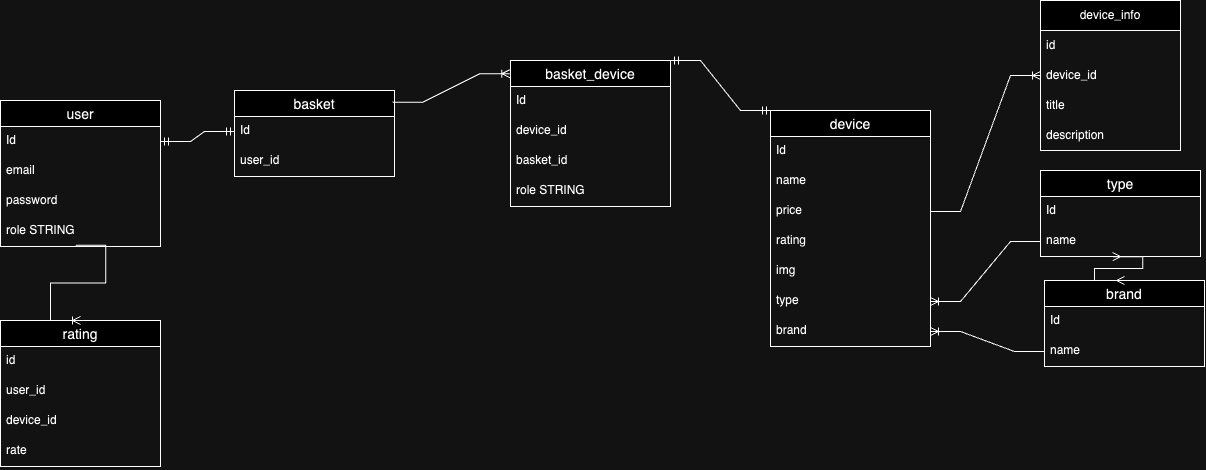

The diagram above was exported from draw.io. Its source (the exported page's mxGraphModel, read from the mxfile embedded in the PNG):
<mxGraphModel dx="1353" dy="1689" grid="1" gridSize="10" guides="1" tooltips="1" connect="1" arrows="1" fold="1" page="1" pageScale="1" pageWidth="827" pageHeight="1169" math="0" shadow="0">
  <root>
    <mxCell id="0" />
    <mxCell id="1" parent="0" />
    <mxCell id="heam2To13YFUFFD0KSrC-14" value="user" style="swimlane;fontStyle=0;childLayout=stackLayout;horizontal=1;startSize=26;horizontalStack=0;resizeParent=1;resizeParentMax=0;resizeLast=0;collapsible=1;marginBottom=0;align=center;fontSize=14;" parent="1" vertex="1">
      <mxGeometry x="50" y="390" width="160" height="146" as="geometry" />
    </mxCell>
    <mxCell id="heam2To13YFUFFD0KSrC-15" value="Id" style="text;strokeColor=none;fillColor=none;spacingLeft=4;spacingRight=4;overflow=hidden;rotatable=0;points=[[0,0.5],[1,0.5]];portConstraint=eastwest;fontSize=12;whiteSpace=wrap;html=1;" parent="heam2To13YFUFFD0KSrC-14" vertex="1">
      <mxGeometry y="26" width="160" height="30" as="geometry" />
    </mxCell>
    <mxCell id="heam2To13YFUFFD0KSrC-16" value="email" style="text;strokeColor=none;fillColor=none;spacingLeft=4;spacingRight=4;overflow=hidden;rotatable=0;points=[[0,0.5],[1,0.5]];portConstraint=eastwest;fontSize=12;whiteSpace=wrap;html=1;" parent="heam2To13YFUFFD0KSrC-14" vertex="1">
      <mxGeometry y="56" width="160" height="30" as="geometry" />
    </mxCell>
    <mxCell id="heam2To13YFUFFD0KSrC-17" value="password&lt;div&gt;&lt;br&gt;&lt;/div&gt;" style="text;strokeColor=none;fillColor=none;spacingLeft=4;spacingRight=4;overflow=hidden;rotatable=0;points=[[0,0.5],[1,0.5]];portConstraint=eastwest;fontSize=12;whiteSpace=wrap;html=1;" parent="heam2To13YFUFFD0KSrC-14" vertex="1">
      <mxGeometry y="86" width="160" height="30" as="geometry" />
    </mxCell>
    <mxCell id="cGNCRjU4lpEO5KZHYYZz-2" value="&lt;div&gt;role STRING&lt;/div&gt;" style="text;strokeColor=none;fillColor=none;spacingLeft=4;spacingRight=4;overflow=hidden;rotatable=0;points=[[0,0.5],[1,0.5]];portConstraint=eastwest;fontSize=12;whiteSpace=wrap;html=1;" parent="heam2To13YFUFFD0KSrC-14" vertex="1">
      <mxGeometry y="116" width="160" height="30" as="geometry" />
    </mxCell>
    <mxCell id="cGNCRjU4lpEO5KZHYYZz-3" value="basket" style="swimlane;fontStyle=0;childLayout=stackLayout;horizontal=1;startSize=26;horizontalStack=0;resizeParent=1;resizeParentMax=0;resizeLast=0;collapsible=1;marginBottom=0;align=center;fontSize=14;" parent="1" vertex="1">
      <mxGeometry x="284" y="380" width="160" height="86" as="geometry" />
    </mxCell>
    <mxCell id="cGNCRjU4lpEO5KZHYYZz-4" value="Id" style="text;strokeColor=none;fillColor=none;spacingLeft=4;spacingRight=4;overflow=hidden;rotatable=0;points=[[0,0.5],[1,0.5]];portConstraint=eastwest;fontSize=12;whiteSpace=wrap;html=1;" parent="cGNCRjU4lpEO5KZHYYZz-3" vertex="1">
      <mxGeometry y="26" width="160" height="30" as="geometry" />
    </mxCell>
    <mxCell id="cGNCRjU4lpEO5KZHYYZz-5" value="user_id" style="text;strokeColor=none;fillColor=none;spacingLeft=4;spacingRight=4;overflow=hidden;rotatable=0;points=[[0,0.5],[1,0.5]];portConstraint=eastwest;fontSize=12;whiteSpace=wrap;html=1;" parent="cGNCRjU4lpEO5KZHYYZz-3" vertex="1">
      <mxGeometry y="56" width="160" height="30" as="geometry" />
    </mxCell>
    <mxCell id="CxREoLQaMwpMnXrUd5AN-1" value="" style="edgeStyle=entityRelationEdgeStyle;fontSize=12;html=1;endArrow=ERmandOne;startArrow=ERmandOne;rounded=0;exitX=1;exitY=0.5;exitDx=0;exitDy=0;entryX=0;entryY=0.5;entryDx=0;entryDy=0;" edge="1" parent="1" source="heam2To13YFUFFD0KSrC-15" target="cGNCRjU4lpEO5KZHYYZz-4">
      <mxGeometry width="100" height="100" relative="1" as="geometry">
        <mxPoint x="209.99999999999994" y="456" as="sourcePoint" />
        <mxPoint x="321.92" y="403.99" as="targetPoint" />
        <Array as="points">
          <mxPoint x="210" y="430" />
        </Array>
      </mxGeometry>
    </mxCell>
    <mxCell id="CxREoLQaMwpMnXrUd5AN-2" value="device" style="swimlane;fontStyle=0;childLayout=stackLayout;horizontal=1;startSize=26;horizontalStack=0;resizeParent=1;resizeParentMax=0;resizeLast=0;collapsible=1;marginBottom=0;align=center;fontSize=14;" vertex="1" parent="1">
      <mxGeometry x="820" y="400" width="160" height="236" as="geometry" />
    </mxCell>
    <mxCell id="CxREoLQaMwpMnXrUd5AN-3" value="Id" style="text;strokeColor=none;fillColor=none;spacingLeft=4;spacingRight=4;overflow=hidden;rotatable=0;points=[[0,0.5],[1,0.5]];portConstraint=eastwest;fontSize=12;whiteSpace=wrap;html=1;" vertex="1" parent="CxREoLQaMwpMnXrUd5AN-2">
      <mxGeometry y="26" width="160" height="30" as="geometry" />
    </mxCell>
    <mxCell id="CxREoLQaMwpMnXrUd5AN-5" value="name" style="text;strokeColor=none;fillColor=none;spacingLeft=4;spacingRight=4;overflow=hidden;rotatable=0;points=[[0,0.5],[1,0.5]];portConstraint=eastwest;fontSize=12;whiteSpace=wrap;html=1;" vertex="1" parent="CxREoLQaMwpMnXrUd5AN-2">
      <mxGeometry y="56" width="160" height="30" as="geometry" />
    </mxCell>
    <mxCell id="CxREoLQaMwpMnXrUd5AN-6" value="&lt;div&gt;price&lt;span style=&quot;color: rgba(0, 0, 0, 0); font-family: monospace; font-size: 0px; text-wrap: nowrap; background-color: initial;&quot;&gt;%3CmxGraphModel%3E%3Croot%3E%3CmxCell%20id%3D%220%22%2F%3E%3CmxCell%20id%3D%221%22%20parent%3D%220%22%2F%3E%3CmxCell%20id%3D%222%22%20value%3D%22user%22%20style%3D%22swimlane%3BfontStyle%3D0%3BchildLayout%3DstackLayout%3Bhorizontal%3D1%3BstartSize%3D26%3BhorizontalStack%3D0%3BresizeParent%3D1%3BresizeParentMax%3D0%3BresizeLast%3D0%3Bcollapsible%3D1%3BmarginBottom%3D0%3Balign%3Dcenter%3BfontSize%3D14%3B%22%20vertex%3D%221%22%20parent%3D%221%22%3E%3CmxGeometry%20x%3D%22100%22%20y%3D%22700%22%20width%3D%22160%22%20height%3D%22146%22%20as%3D%22geometry%22%2F%3E%3C%2FmxCell%3E%3CmxCell%20id%3D%223%22%20value%3D%22Id%22%20style%3D%22text%3BstrokeColor%3Dnone%3BfillColor%3Dnone%3BspacingLeft%3D4%3BspacingRight%3D4%3Boverflow%3Dhidden%3Brotatable%3D0%3Bpoints%3D%5B%5B0%2C0.5%5D%2C%5B1%2C0.5%5D%5D%3BportConstraint%3Deastwest%3BfontSize%3D12%3BwhiteSpace%3Dwrap%3Bhtml%3D1%3B%22%20vertex%3D%221%22%20parent%3D%222%22%3E%3CmxGeometry%20y%3D%2226%22%20width%3D%22160%22%20height%3D%2230%22%20as%3D%22geometry%22%2F%3E%3C%2FmxCell%3E%3CmxCell%20id%3D%224%22%20value%3D%22email%22%20style%3D%22text%3BstrokeColor%3Dnone%3BfillColor%3Dnone%3BspacingLeft%3D4%3BspacingRight%3D4%3Boverflow%3Dhidden%3Brotatable%3D0%3Bpoints%3D%5B%5B0%2C0.5%5D%2C%5B1%2C0.5%5D%5D%3BportConstraint%3Deastwest%3BfontSize%3D12%3BwhiteSpace%3Dwrap%3Bhtml%3D1%3B%22%20vertex%3D%221%22%20parent%3D%222%22%3E%3CmxGeometry%20y%3D%2256%22%20width%3D%22160%22%20height%3D%2230%22%20as%3D%22geometry%22%2F%3E%3C%2FmxCell%3E%3CmxCell%20id%3D%225%22%20value%3D%22password%26lt%3Bdiv%26gt%3B%26lt%3Bbr%26gt%3B%26lt%3B%2Fdiv%26gt%3B%22%20style%3D%22text%3BstrokeColor%3Dnone%3BfillColor%3Dnone%3BspacingLeft%3D4%3BspacingRight%3D4%3Boverflow%3Dhidden%3Brotatable%3D0%3Bpoints%3D%5B%5B0%2C0.5%5D%2C%5B1%2C0.5%5D%5D%3BportConstraint%3Deastwest%3BfontSize%3D12%3BwhiteSpace%3Dwrap%3Bhtml%3D1%3B%22%20vertex%3D%221%22%20parent%3D%222%22%3E%3CmxGeometry%20y%3D%2286%22%20width%3D%22160%22%20height%3D%2230%22%20as%3D%22geometry%22%2F%3E%3C%2FmxCell%3E%3CmxCell%20id%3D%226%22%20value%3D%22%26lt%3Bdiv%26gt%3Brole%20STRING%26lt%3B%2Fdiv%26gt%3B%22%20style%3D%22text%3BstrokeColor%3Dnone%3BfillColor%3Dnone%3BspacingLeft%3D4%3BspacingRight%3D4%3Boverflow%3Dhidden%3Brotatable%3D0%3Bpoints%3D%5B%5B0%2C0.5%5D%2C%5B1%2C0.5%5D%5D%3BportConstraint%3Deastwest%3BfontSize%3D12%3BwhiteSpace%3Dwrap%3Bhtml%3D1%3B%22%20vertex%3D%221%22%20parent%3D%222%22%3E%3CmxGeometry%20y%3D%22116%22%20width%3D%22160%22%20height%3D%2230%22%20as%3D%22geometry%22%2F%3E%3C%2FmxCell%3E%3C%2Froot%3E%3C%2FmxGraphModel%3E&lt;/span&gt;&lt;/div&gt;" style="text;strokeColor=none;fillColor=none;spacingLeft=4;spacingRight=4;overflow=hidden;rotatable=0;points=[[0,0.5],[1,0.5]];portConstraint=eastwest;fontSize=12;whiteSpace=wrap;html=1;" vertex="1" parent="CxREoLQaMwpMnXrUd5AN-2">
      <mxGeometry y="86" width="160" height="30" as="geometry" />
    </mxCell>
    <mxCell id="CxREoLQaMwpMnXrUd5AN-8" value="&lt;div&gt;rating&lt;/div&gt;" style="text;strokeColor=none;fillColor=none;spacingLeft=4;spacingRight=4;overflow=hidden;rotatable=0;points=[[0,0.5],[1,0.5]];portConstraint=eastwest;fontSize=12;whiteSpace=wrap;html=1;" vertex="1" parent="CxREoLQaMwpMnXrUd5AN-2">
      <mxGeometry y="116" width="160" height="30" as="geometry" />
    </mxCell>
    <mxCell id="CxREoLQaMwpMnXrUd5AN-9" value="&lt;div&gt;img&lt;/div&gt;" style="text;strokeColor=none;fillColor=none;spacingLeft=4;spacingRight=4;overflow=hidden;rotatable=0;points=[[0,0.5],[1,0.5]];portConstraint=eastwest;fontSize=12;whiteSpace=wrap;html=1;" vertex="1" parent="CxREoLQaMwpMnXrUd5AN-2">
      <mxGeometry y="146" width="160" height="30" as="geometry" />
    </mxCell>
    <mxCell id="CxREoLQaMwpMnXrUd5AN-10" value="type" style="text;strokeColor=none;fillColor=none;spacingLeft=4;spacingRight=4;overflow=hidden;rotatable=0;points=[[0,0.5],[1,0.5]];portConstraint=eastwest;fontSize=12;whiteSpace=wrap;html=1;" vertex="1" parent="CxREoLQaMwpMnXrUd5AN-2">
      <mxGeometry y="176" width="160" height="30" as="geometry" />
    </mxCell>
    <mxCell id="CxREoLQaMwpMnXrUd5AN-11" value="brand" style="text;strokeColor=none;fillColor=none;spacingLeft=4;spacingRight=4;overflow=hidden;rotatable=0;points=[[0,0.5],[1,0.5]];portConstraint=eastwest;fontSize=12;whiteSpace=wrap;html=1;" vertex="1" parent="CxREoLQaMwpMnXrUd5AN-2">
      <mxGeometry y="206" width="160" height="30" as="geometry" />
    </mxCell>
    <mxCell id="CxREoLQaMwpMnXrUd5AN-12" value="type" style="swimlane;fontStyle=0;childLayout=stackLayout;horizontal=1;startSize=26;horizontalStack=0;resizeParent=1;resizeParentMax=0;resizeLast=0;collapsible=1;marginBottom=0;align=center;fontSize=14;" vertex="1" parent="1">
      <mxGeometry x="1090" y="460" width="160" height="86" as="geometry" />
    </mxCell>
    <mxCell id="CxREoLQaMwpMnXrUd5AN-13" value="Id" style="text;strokeColor=none;fillColor=none;spacingLeft=4;spacingRight=4;overflow=hidden;rotatable=0;points=[[0,0.5],[1,0.5]];portConstraint=eastwest;fontSize=12;whiteSpace=wrap;html=1;" vertex="1" parent="CxREoLQaMwpMnXrUd5AN-12">
      <mxGeometry y="26" width="160" height="30" as="geometry" />
    </mxCell>
    <mxCell id="CxREoLQaMwpMnXrUd5AN-14" value="name" style="text;strokeColor=none;fillColor=none;spacingLeft=4;spacingRight=4;overflow=hidden;rotatable=0;points=[[0,0.5],[1,0.5]];portConstraint=eastwest;fontSize=12;whiteSpace=wrap;html=1;" vertex="1" parent="CxREoLQaMwpMnXrUd5AN-12">
      <mxGeometry y="56" width="160" height="30" as="geometry" />
    </mxCell>
    <mxCell id="CxREoLQaMwpMnXrUd5AN-17" value="brand" style="swimlane;fontStyle=0;childLayout=stackLayout;horizontal=1;startSize=26;horizontalStack=0;resizeParent=1;resizeParentMax=0;resizeLast=0;collapsible=1;marginBottom=0;align=center;fontSize=14;" vertex="1" parent="1">
      <mxGeometry x="1094" y="570" width="160" height="86" as="geometry" />
    </mxCell>
    <mxCell id="CxREoLQaMwpMnXrUd5AN-18" value="Id" style="text;strokeColor=none;fillColor=none;spacingLeft=4;spacingRight=4;overflow=hidden;rotatable=0;points=[[0,0.5],[1,0.5]];portConstraint=eastwest;fontSize=12;whiteSpace=wrap;html=1;" vertex="1" parent="CxREoLQaMwpMnXrUd5AN-17">
      <mxGeometry y="26" width="160" height="30" as="geometry" />
    </mxCell>
    <mxCell id="CxREoLQaMwpMnXrUd5AN-19" value="name" style="text;strokeColor=none;fillColor=none;spacingLeft=4;spacingRight=4;overflow=hidden;rotatable=0;points=[[0,0.5],[1,0.5]];portConstraint=eastwest;fontSize=12;whiteSpace=wrap;html=1;" vertex="1" parent="CxREoLQaMwpMnXrUd5AN-17">
      <mxGeometry y="56" width="160" height="30" as="geometry" />
    </mxCell>
    <mxCell id="CxREoLQaMwpMnXrUd5AN-20" value="" style="edgeStyle=entityRelationEdgeStyle;fontSize=12;html=1;endArrow=ERoneToMany;rounded=0;exitX=0;exitY=0.5;exitDx=0;exitDy=0;entryX=1;entryY=0.5;entryDx=0;entryDy=0;" edge="1" parent="1" source="CxREoLQaMwpMnXrUd5AN-19" target="CxREoLQaMwpMnXrUd5AN-11">
      <mxGeometry width="100" height="100" relative="1" as="geometry">
        <mxPoint x="1140" y="600" as="sourcePoint" />
        <mxPoint x="1010" y="710" as="targetPoint" />
        <Array as="points">
          <mxPoint x="1060" y="490" />
        </Array>
      </mxGeometry>
    </mxCell>
    <mxCell id="CxREoLQaMwpMnXrUd5AN-22" value="" style="edgeStyle=entityRelationEdgeStyle;fontSize=12;html=1;endArrow=ERoneToMany;rounded=0;exitX=0;exitY=0.5;exitDx=0;exitDy=0;entryX=1;entryY=0.5;entryDx=0;entryDy=0;" edge="1" parent="1" source="CxREoLQaMwpMnXrUd5AN-14" target="CxREoLQaMwpMnXrUd5AN-10">
      <mxGeometry width="100" height="100" relative="1" as="geometry">
        <mxPoint x="1070" y="501" as="sourcePoint" />
        <mxPoint x="990" y="631" as="targetPoint" />
        <Array as="points">
          <mxPoint x="1070" y="500" />
        </Array>
      </mxGeometry>
    </mxCell>
    <mxCell id="CxREoLQaMwpMnXrUd5AN-23" value="" style="edgeStyle=entityRelationEdgeStyle;fontSize=12;html=1;endArrow=ERmany;startArrow=ERmany;rounded=0;entryX=0.451;entryY=1.005;entryDx=0;entryDy=0;entryPerimeter=0;exitX=0.5;exitY=0;exitDx=0;exitDy=0;" edge="1" parent="1" source="CxREoLQaMwpMnXrUd5AN-17" target="CxREoLQaMwpMnXrUd5AN-14">
      <mxGeometry width="100" height="100" relative="1" as="geometry">
        <mxPoint x="1140" y="600" as="sourcePoint" />
        <mxPoint x="1240" y="500" as="targetPoint" />
      </mxGeometry>
    </mxCell>
    <mxCell id="CxREoLQaMwpMnXrUd5AN-24" value="device_info" style="swimlane;fontStyle=0;childLayout=stackLayout;horizontal=1;startSize=30;horizontalStack=0;resizeParent=1;resizeParentMax=0;resizeLast=0;collapsible=1;marginBottom=0;whiteSpace=wrap;html=1;" vertex="1" parent="1">
      <mxGeometry x="1090" y="290" width="140" height="150" as="geometry" />
    </mxCell>
    <mxCell id="CxREoLQaMwpMnXrUd5AN-25" value="id" style="text;strokeColor=none;fillColor=none;align=left;verticalAlign=middle;spacingLeft=4;spacingRight=4;overflow=hidden;points=[[0,0.5],[1,0.5]];portConstraint=eastwest;rotatable=0;whiteSpace=wrap;html=1;" vertex="1" parent="CxREoLQaMwpMnXrUd5AN-24">
      <mxGeometry y="30" width="140" height="30" as="geometry" />
    </mxCell>
    <mxCell id="CxREoLQaMwpMnXrUd5AN-26" value="device_id" style="text;strokeColor=none;fillColor=none;align=left;verticalAlign=middle;spacingLeft=4;spacingRight=4;overflow=hidden;points=[[0,0.5],[1,0.5]];portConstraint=eastwest;rotatable=0;whiteSpace=wrap;html=1;" vertex="1" parent="CxREoLQaMwpMnXrUd5AN-24">
      <mxGeometry y="60" width="140" height="30" as="geometry" />
    </mxCell>
    <mxCell id="CxREoLQaMwpMnXrUd5AN-27" value="title" style="text;strokeColor=none;fillColor=none;align=left;verticalAlign=middle;spacingLeft=4;spacingRight=4;overflow=hidden;points=[[0,0.5],[1,0.5]];portConstraint=eastwest;rotatable=0;whiteSpace=wrap;html=1;" vertex="1" parent="CxREoLQaMwpMnXrUd5AN-24">
      <mxGeometry y="90" width="140" height="30" as="geometry" />
    </mxCell>
    <mxCell id="CxREoLQaMwpMnXrUd5AN-28" value="description" style="text;strokeColor=none;fillColor=none;align=left;verticalAlign=middle;spacingLeft=4;spacingRight=4;overflow=hidden;points=[[0,0.5],[1,0.5]];portConstraint=eastwest;rotatable=0;whiteSpace=wrap;html=1;" vertex="1" parent="CxREoLQaMwpMnXrUd5AN-24">
      <mxGeometry y="120" width="140" height="30" as="geometry" />
    </mxCell>
    <mxCell id="CxREoLQaMwpMnXrUd5AN-29" value="" style="edgeStyle=entityRelationEdgeStyle;fontSize=12;html=1;endArrow=ERoneToMany;rounded=0;exitX=1;exitY=0.5;exitDx=0;exitDy=0;entryX=0;entryY=0.5;entryDx=0;entryDy=0;" edge="1" parent="1" source="CxREoLQaMwpMnXrUd5AN-6" target="CxREoLQaMwpMnXrUd5AN-26">
      <mxGeometry width="100" height="100" relative="1" as="geometry">
        <mxPoint x="1140" y="600" as="sourcePoint" />
        <mxPoint x="1240" y="500" as="targetPoint" />
      </mxGeometry>
    </mxCell>
    <mxCell id="CxREoLQaMwpMnXrUd5AN-30" value="basket_device" style="swimlane;fontStyle=0;childLayout=stackLayout;horizontal=1;startSize=26;horizontalStack=0;resizeParent=1;resizeParentMax=0;resizeLast=0;collapsible=1;marginBottom=0;align=center;fontSize=14;" vertex="1" parent="1">
      <mxGeometry x="560" y="350" width="160" height="146" as="geometry" />
    </mxCell>
    <mxCell id="CxREoLQaMwpMnXrUd5AN-31" value="Id" style="text;strokeColor=none;fillColor=none;spacingLeft=4;spacingRight=4;overflow=hidden;rotatable=0;points=[[0,0.5],[1,0.5]];portConstraint=eastwest;fontSize=12;whiteSpace=wrap;html=1;" vertex="1" parent="CxREoLQaMwpMnXrUd5AN-30">
      <mxGeometry y="26" width="160" height="30" as="geometry" />
    </mxCell>
    <mxCell id="CxREoLQaMwpMnXrUd5AN-32" value="device_id" style="text;strokeColor=none;fillColor=none;spacingLeft=4;spacingRight=4;overflow=hidden;rotatable=0;points=[[0,0.5],[1,0.5]];portConstraint=eastwest;fontSize=12;whiteSpace=wrap;html=1;" vertex="1" parent="CxREoLQaMwpMnXrUd5AN-30">
      <mxGeometry y="56" width="160" height="30" as="geometry" />
    </mxCell>
    <mxCell id="CxREoLQaMwpMnXrUd5AN-33" value="&lt;div&gt;basket_id&lt;/div&gt;" style="text;strokeColor=none;fillColor=none;spacingLeft=4;spacingRight=4;overflow=hidden;rotatable=0;points=[[0,0.5],[1,0.5]];portConstraint=eastwest;fontSize=12;whiteSpace=wrap;html=1;" vertex="1" parent="CxREoLQaMwpMnXrUd5AN-30">
      <mxGeometry y="86" width="160" height="30" as="geometry" />
    </mxCell>
    <mxCell id="CxREoLQaMwpMnXrUd5AN-34" value="&lt;div&gt;role STRING&lt;/div&gt;" style="text;strokeColor=none;fillColor=none;spacingLeft=4;spacingRight=4;overflow=hidden;rotatable=0;points=[[0,0.5],[1,0.5]];portConstraint=eastwest;fontSize=12;whiteSpace=wrap;html=1;" vertex="1" parent="CxREoLQaMwpMnXrUd5AN-30">
      <mxGeometry y="116" width="160" height="30" as="geometry" />
    </mxCell>
    <mxCell id="CxREoLQaMwpMnXrUd5AN-36" value="" style="edgeStyle=entityRelationEdgeStyle;fontSize=12;html=1;endArrow=ERoneToMany;rounded=0;entryX=-0.004;entryY=0.091;entryDx=0;entryDy=0;entryPerimeter=0;exitX=0.988;exitY=0.138;exitDx=0;exitDy=0;exitPerimeter=0;" edge="1" parent="1" source="cGNCRjU4lpEO5KZHYYZz-3" target="CxREoLQaMwpMnXrUd5AN-30">
      <mxGeometry width="100" height="100" relative="1" as="geometry">
        <mxPoint x="380" y="510" as="sourcePoint" />
        <mxPoint x="480" y="410" as="targetPoint" />
      </mxGeometry>
    </mxCell>
    <mxCell id="CxREoLQaMwpMnXrUd5AN-37" value="" style="edgeStyle=entityRelationEdgeStyle;fontSize=12;html=1;endArrow=ERmandOne;startArrow=ERmandOne;rounded=0;exitX=1;exitY=0;exitDx=0;exitDy=0;entryX=0;entryY=0;entryDx=0;entryDy=0;" edge="1" parent="1" source="CxREoLQaMwpMnXrUd5AN-30" target="CxREoLQaMwpMnXrUd5AN-2">
      <mxGeometry width="100" height="100" relative="1" as="geometry">
        <mxPoint x="870" y="230" as="sourcePoint" />
        <mxPoint x="970" y="130" as="targetPoint" />
      </mxGeometry>
    </mxCell>
    <mxCell id="CxREoLQaMwpMnXrUd5AN-38" value="rating" style="swimlane;fontStyle=0;childLayout=stackLayout;horizontal=1;startSize=26;horizontalStack=0;resizeParent=1;resizeParentMax=0;resizeLast=0;collapsible=1;marginBottom=0;align=center;fontSize=14;" vertex="1" parent="1">
      <mxGeometry x="50" y="610" width="160" height="146" as="geometry" />
    </mxCell>
    <mxCell id="CxREoLQaMwpMnXrUd5AN-39" value="id" style="text;strokeColor=none;fillColor=none;spacingLeft=4;spacingRight=4;overflow=hidden;rotatable=0;points=[[0,0.5],[1,0.5]];portConstraint=eastwest;fontSize=12;whiteSpace=wrap;html=1;" vertex="1" parent="CxREoLQaMwpMnXrUd5AN-38">
      <mxGeometry y="26" width="160" height="30" as="geometry" />
    </mxCell>
    <mxCell id="CxREoLQaMwpMnXrUd5AN-40" value="user_id" style="text;strokeColor=none;fillColor=none;spacingLeft=4;spacingRight=4;overflow=hidden;rotatable=0;points=[[0,0.5],[1,0.5]];portConstraint=eastwest;fontSize=12;whiteSpace=wrap;html=1;" vertex="1" parent="CxREoLQaMwpMnXrUd5AN-38">
      <mxGeometry y="56" width="160" height="30" as="geometry" />
    </mxCell>
    <mxCell id="CxREoLQaMwpMnXrUd5AN-41" value="device_id" style="text;strokeColor=none;fillColor=none;spacingLeft=4;spacingRight=4;overflow=hidden;rotatable=0;points=[[0,0.5],[1,0.5]];portConstraint=eastwest;fontSize=12;whiteSpace=wrap;html=1;" vertex="1" parent="CxREoLQaMwpMnXrUd5AN-38">
      <mxGeometry y="86" width="160" height="30" as="geometry" />
    </mxCell>
    <mxCell id="CxREoLQaMwpMnXrUd5AN-42" value="rate" style="text;strokeColor=none;fillColor=none;spacingLeft=4;spacingRight=4;overflow=hidden;rotatable=0;points=[[0,0.5],[1,0.5]];portConstraint=eastwest;fontSize=12;whiteSpace=wrap;html=1;" vertex="1" parent="CxREoLQaMwpMnXrUd5AN-38">
      <mxGeometry y="116" width="160" height="30" as="geometry" />
    </mxCell>
    <mxCell id="CxREoLQaMwpMnXrUd5AN-43" value="" style="edgeStyle=entityRelationEdgeStyle;fontSize=12;html=1;endArrow=ERoneToMany;rounded=0;exitX=0.47;exitY=0.961;exitDx=0;exitDy=0;exitPerimeter=0;entryX=0.5;entryY=0;entryDx=0;entryDy=0;" edge="1" parent="1" source="cGNCRjU4lpEO5KZHYYZz-2" target="CxREoLQaMwpMnXrUd5AN-38">
      <mxGeometry width="100" height="100" relative="1" as="geometry">
        <mxPoint x="300" y="640" as="sourcePoint" />
        <mxPoint x="390" y="620" as="targetPoint" />
      </mxGeometry>
    </mxCell>
  </root>
</mxGraphModel>